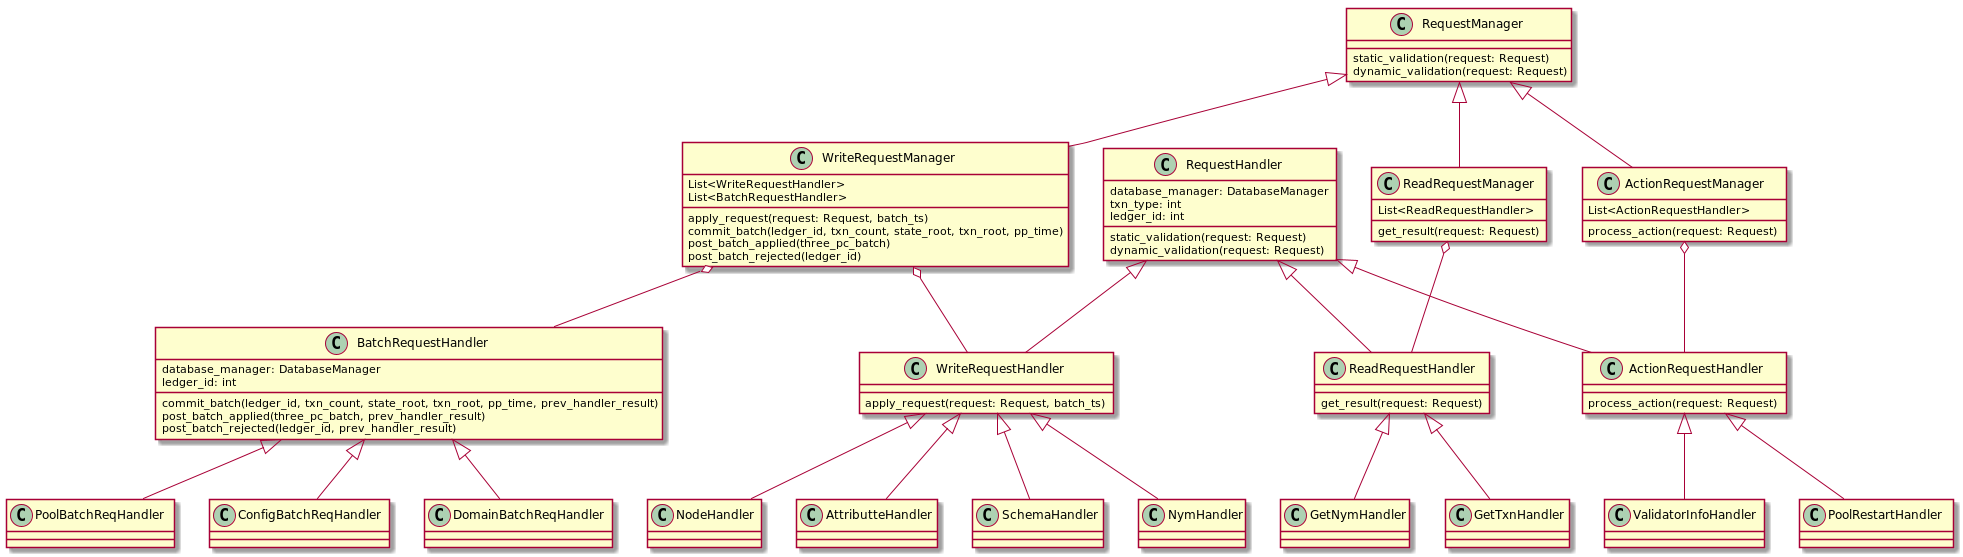

The diagram above was rendered by PlantUML. Its source (embedded in the PNG):
@startuml
class RequestManager{
static_validation(request: Request)
dynamic_validation(request: Request)
}

class WriteRequestManager{
  List<WriteRequestHandler>
  List<BatchRequestHandler>
}

class ReadRequestManager{
  List<ReadRequestHandler>
}

class ActionRequestManager{
  List<ActionRequestHandler>
}

class WriteRequestManager{
apply_request(request: Request, batch_ts)
commit_batch(ledger_id, txn_count, state_root, txn_root, pp_time)
post_batch_applied(three_pc_batch)
post_batch_rejected(ledger_id)
}

class WriteRequestHandler{
apply_request(request: Request, batch_ts)
}

class BatchRequestHandler{
database_manager: DatabaseManager
ledger_id: int
commit_batch(ledger_id, txn_count, state_root, txn_root, pp_time, prev_handler_result)
post_batch_applied(three_pc_batch, prev_handler_result)
post_batch_rejected(ledger_id, prev_handler_result)
}

class ReadRequestManager{
get_result(request: Request)
}

class ReadRequestHandler{
get_result(request: Request)
}

class ActionRequestManager{
process_action(request: Request)
}

class ActionRequestHandler{
process_action(request: Request)
}

class RequestHandler{
database_manager: DatabaseManager
txn_type: int
ledger_id: int
static_validation(request: Request)
dynamic_validation(request: Request)
}

RequestHandler <|-- ActionRequestHandler
RequestHandler <|-- ReadRequestHandler
RequestHandler <|-- WriteRequestHandler

RequestManager <|-- WriteRequestManager
RequestManager <|-- ReadRequestManager
RequestManager <|-- ActionRequestManager

BatchRequestHandler <|-- DomainBatchReqHandler
BatchRequestHandler <|-- PoolBatchReqHandler
BatchRequestHandler <|-- ConfigBatchReqHandler

WriteRequestManager o-- WriteRequestHandler
WriteRequestManager o-- BatchRequestHandler

ReadRequestManager o-- ReadRequestHandler

ActionRequestManager o-- ActionRequestHandler

WriteRequestHandler<|-- NymHandler
WriteRequestHandler<|-- NodeHandler
WriteRequestHandler<|-- AttributteHandler
WriteRequestHandler<|-- SchemaHandler

ReadRequestHandler<|-- GetTxnHandler
ReadRequestHandler<|-- GetNymHandler

ActionRequestHandler <|-- PoolRestartHandler
ActionRequestHandler <|-- ValidatorInfoHandler
@enduml